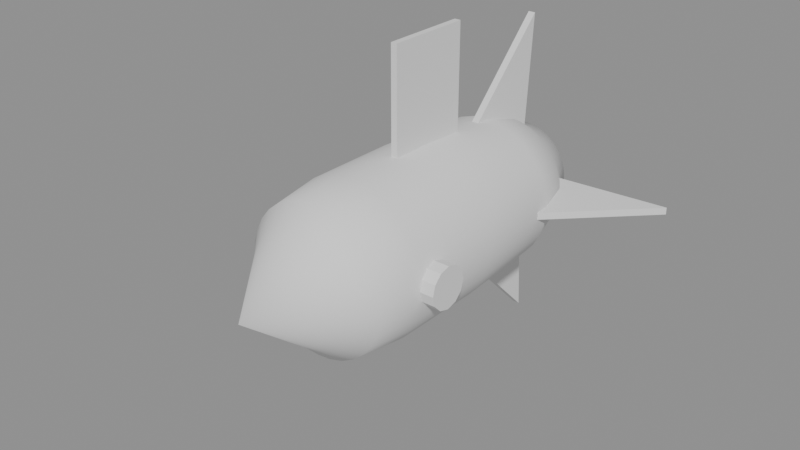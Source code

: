 # Source: ship.blend  (saved by Blender 5.2.44; exported with 4.5.12 LTS)
import bpy
from mathutils import Matrix  # noqa: F401  (used for matrix-valued properties, if any)

bpy.ops.wm.read_factory_settings(use_empty=True)
scene = bpy.context.scene
scene.name = 'Scene'

# ---- meshes
me_ship = bpy.data.meshes.new('ship')
me_ship.from_pydata([(0.0, 3.0, 0.0), (0.744, 3.0, 0.0), (0.7297, 3.0, 0.1451), (0.6874, 3.0, 0.2847), (0.6186, 3.0, 0.4133), (0.5261, 3.0, 0.5261), (0.4133, 3.0, 0.6186), (0.2847, 3.0, 0.6874), (0.1451, 3.0, 0.7297), (4.556e-17, 3.0, 0.744), (-0.1451, 3.0, 0.7297), (-0.2847, 3.0, 0.6874), (-0.4133, 3.0, 0.6186), (-0.5261, 3.0, 0.5261), (-0.6186, 3.0, 0.4133), (-0.6874, 3.0, 0.2847), (-0.7297, 3.0, 0.1451), (-0.744, 3.0, 9.111e-17), (-0.7297, 3.0, -0.1451), (-0.6874, 3.0, -0.2847), (-0.6186, 3.0, -0.4133), (-0.5261, 3.0, -0.5261), (-0.4133, 3.0, -0.6186), (-0.2847, 3.0, -0.6874), (-0.1451, 3.0, -0.7297), (-1.367e-16, 3.0, -0.744), (0.1451, 3.0, -0.7297), (0.2847, 3.0, -0.6874), (0.4133, 3.0, -0.6186), (0.5261, 3.0, -0.5261), (0.6186, 3.0, -0.4133), (0.6874, 3.0, -0.2847), (0.7297, 3.0, -0.1451), (0.744, 2.73, 0.0), (0.7297, 2.73, 0.1451), (0.6874, 2.73, 0.2847), (0.6186, 2.73, 0.4133), (0.5261, 2.73, 0.5261), (0.4133, 2.73, 0.6186), (0.2847, 2.73, 0.6874), (0.1451, 2.73, 0.7297), (4.556e-17, 2.73, 0.744), (-0.1451, 2.73, 0.7297), (-0.2847, 2.73, 0.6874), (-0.4133, 2.73, 0.6186), (-0.5261, 2.73, 0.5261), (-0.6186, 2.73, 0.4133), (-0.6874, 2.73, 0.2847), (-0.7297, 2.73, 0.1451), (-0.744, 2.73, 9.111e-17), (-0.7297, 2.73, -0.1451), (-0.6874, 2.73, -0.2847), (-0.6186, 2.73, -0.4133), (-0.5261, 2.73, -0.5261), (-0.4133, 2.73, -0.6186), (-0.2847, 2.73, -0.6874), (-0.1451, 2.73, -0.7297), (-1.367e-16, 2.73, -0.744), (0.1451, 2.73, -0.7297), (0.2847, 2.73, -0.6874), (0.4133, 2.73, -0.6186), (0.5261, 2.73, -0.5261), (0.6186, 2.73, -0.4133), (0.6874, 2.73, -0.2847), (0.7297, 2.73, -0.1451), (0.936, 2.58, 0.0), (0.918, 2.58, 0.1826), (0.8648, 2.58, 0.3582), (0.7783, 2.58, 0.52), (0.6619, 2.58, 0.6619), (0.52, 2.58, 0.7783), (0.3582, 2.58, 0.8648), (0.1826, 2.58, 0.918), (5.731e-17, 2.58, 0.936), (-0.1826, 2.58, 0.918), (-0.3582, 2.58, 0.8648), (-0.52, 2.58, 0.7783), (-0.6619, 2.58, 0.6619), (-0.7783, 2.58, 0.52), (-0.8648, 2.58, 0.3582), (-0.918, 2.58, 0.1826), (-0.936, 2.58, 1.146e-16), (-0.918, 2.58, -0.1826), (-0.8648, 2.58, -0.3582), (-0.7783, 2.58, -0.52), (-0.6619, 2.58, -0.6619), (-0.52, 2.58, -0.7783), (-0.3582, 2.58, -0.8648), (-0.1826, 2.58, -0.918), (-1.719e-16, 2.58, -0.936), (0.1826, 2.58, -0.918), (0.3582, 2.58, -0.8648), (0.52, 2.58, -0.7783), (0.6619, 2.58, -0.6619), (0.7783, 2.58, -0.52), (0.8648, 2.58, -0.3582), (0.918, 2.58, -0.1826), (1.128, 1.92, 0.0), (1.106, 1.92, 0.2201), (1.042, 1.92, 0.4317), (0.9379, 1.92, 0.6267), (0.7976, 1.92, 0.7976), (0.6267, 1.92, 0.9379), (0.4317, 1.92, 1.042), (0.2201, 1.92, 1.106), (6.907e-17, 1.92, 1.128), (-0.2201, 1.92, 1.106), (-0.4317, 1.92, 1.042), (-0.6267, 1.92, 0.9379), (-0.7976, 1.92, 0.7976), (-0.9379, 1.92, 0.6267), (-1.042, 1.92, 0.4317), (-1.106, 1.92, 0.2201), (-1.128, 1.92, 1.381e-16), (-1.106, 1.92, -0.2201), (-1.042, 1.92, -0.4317), (-0.9379, 1.92, -0.6267), (-0.7976, 1.92, -0.7976), (-0.6267, 1.92, -0.9379), (-0.4317, 1.92, -1.042), (-0.2201, 1.92, -1.106), (-2.072e-16, 1.92, -1.128), (0.2201, 1.92, -1.106), (0.4317, 1.92, -1.042), (0.6267, 1.92, -0.9379), (0.7976, 1.92, -0.7976), (0.9379, 1.92, -0.6267), (1.042, 1.92, -0.4317), (1.106, 1.92, -0.2201), (1.2, 0.48, 0.0), (1.177, 0.48, 0.2341), (1.109, 0.48, 0.4592), (0.9978, 0.48, 0.6667), (0.8485, 0.48, 0.8485), (0.6667, 0.48, 0.9978), (0.4592, 0.48, 1.109), (0.2341, 0.48, 1.177), (7.348e-17, 0.48, 1.2), (-0.2341, 0.48, 1.177), (-0.4592, 0.48, 1.109), (-0.6667, 0.48, 0.9978), (-0.8485, 0.48, 0.8485), (-0.9978, 0.48, 0.6667), (-1.109, 0.48, 0.4592), (-1.177, 0.48, 0.2341), (-1.2, 0.48, 1.47e-16), (-1.177, 0.48, -0.2341), (-1.109, 0.48, -0.4592), (-0.9978, 0.48, -0.6667), (-0.8485, 0.48, -0.8485), (-0.6667, 0.48, -0.9978), (-0.4592, 0.48, -1.109), (-0.2341, 0.48, -1.177), (-2.204e-16, 0.48, -1.2), (0.2341, 0.48, -1.177), (0.4592, 0.48, -1.109), (0.6667, 0.48, -0.9978), (0.8485, 0.48, -0.8485), (0.9978, 0.48, -0.6667), (1.109, 0.48, -0.4592), (1.177, 0.48, -0.2341), (1.2, -0.96, 0.0), (1.177, -0.96, 0.2341), (1.109, -0.96, 0.4592), (0.9978, -0.96, 0.6667), (0.8485, -0.96, 0.8485), (0.6667, -0.96, 0.9978), (0.4592, -0.96, 1.109), (0.2341, -0.96, 1.177), (7.348e-17, -0.96, 1.2), (-0.2341, -0.96, 1.177), (-0.4592, -0.96, 1.109), (-0.6667, -0.96, 0.9978), (-0.8485, -0.96, 0.8485), (-0.9978, -0.96, 0.6667), (-1.109, -0.96, 0.4592), (-1.177, -0.96, 0.2341), (-1.2, -0.96, 1.47e-16), (-1.177, -0.96, -0.2341), (-1.109, -0.96, -0.4592), (-0.9978, -0.96, -0.6667), (-0.8485, -0.96, -0.8485), (-0.6667, -0.96, -0.9978), (-0.4592, -0.96, -1.109), (-0.2341, -0.96, -1.177), (-2.204e-16, -0.96, -1.2), (0.2341, -0.96, -1.177), (0.4592, -0.96, -1.109), (0.6667, -0.96, -0.9978), (0.8485, -0.96, -0.8485), (0.9978, -0.96, -0.6667), (1.109, -0.96, -0.4592), (1.177, -0.96, -0.2341), (1.104, -1.68, 0.0), (1.083, -1.68, 0.2154), (1.02, -1.68, 0.4225), (0.9179, -1.68, 0.6133), (0.7806, -1.68, 0.7806), (0.6133, -1.68, 0.9179), (0.4225, -1.68, 1.02), (0.2154, -1.68, 1.083), (6.76e-17, -1.68, 1.104), (-0.2154, -1.68, 1.083), (-0.4225, -1.68, 1.02), (-0.6133, -1.68, 0.9179), (-0.7806, -1.68, 0.7806), (-0.9179, -1.68, 0.6133), (-1.02, -1.68, 0.4225), (-1.083, -1.68, 0.2154), (-1.104, -1.68, 1.352e-16), (-1.083, -1.68, -0.2154), (-1.02, -1.68, -0.4225), (-0.9179, -1.68, -0.6133), (-0.7806, -1.68, -0.7806), (-0.6133, -1.68, -0.9179), (-0.4225, -1.68, -1.02), (-0.2154, -1.68, -1.083), (-2.028e-16, -1.68, -1.104), (0.2154, -1.68, -1.083), (0.4225, -1.68, -1.02), (0.6133, -1.68, -0.9179), (0.7806, -1.68, -0.7806), (0.9179, -1.68, -0.6133), (1.02, -1.68, -0.4225), (1.083, -1.68, -0.2154), (0.864, -1.92, 0.0), (0.8474, -1.92, 0.1686), (0.7982, -1.92, 0.3306), (0.7184, -1.92, 0.48), (0.6109, -1.92, 0.6109), (0.48, -1.92, 0.7184), (0.3306, -1.92, 0.7982), (0.1686, -1.92, 0.8474), (5.29e-17, -1.92, 0.864), (-0.1686, -1.92, 0.8474), (-0.3306, -1.92, 0.7982), (-0.48, -1.92, 0.7184), (-0.6109, -1.92, 0.6109), (-0.7184, -1.92, 0.48), (-0.7982, -1.92, 0.3306), (-0.8474, -1.92, 0.1686), (-0.864, -1.92, 1.058e-16), (-0.8474, -1.92, -0.1686), (-0.7982, -1.92, -0.3306), (-0.7184, -1.92, -0.48), (-0.6109, -1.92, -0.6109), (-0.48, -1.92, -0.7184), (-0.3306, -1.92, -0.7982), (-0.1686, -1.92, -0.8474), (-1.587e-16, -1.92, -0.864), (0.1686, -1.92, -0.8474), (0.3306, -1.92, -0.7982), (0.48, -1.92, -0.7184), (0.6109, -1.92, -0.6109), (0.7184, -1.92, -0.48), (0.7982, -1.92, -0.3306), (0.8474, -1.92, -0.1686), (0.0, -3.0, 0.0), (0.66, 2.88, -0.054), (0.66, 1.2, -0.054), (2.46, 3.0, -0.054), (0.66, 2.88, 0.054), (0.66, 1.2, 0.054), (2.46, 3.0, 0.054), (0.054, 2.88, 0.66), (0.054, 1.2, 0.66), (0.054, 3.0, 2.46), (-0.054, 2.88, 0.66), (-0.054, 1.2, 0.66), (-0.054, 3.0, 2.46), (-0.66, 2.88, 0.054), (-0.66, 1.2, 0.054), (-2.46, 3.0, 0.054), (-0.66, 2.88, -0.054), (-0.66, 1.2, -0.054), (-2.46, 3.0, -0.054), (-0.054, 2.88, -0.66), (-0.054, 1.2, -0.66), (-0.054, 3.0, -2.46), (0.054, 2.88, -0.66), (0.054, 1.2, -0.66), (0.054, 3.0, -2.46), (1.032, -1.032, 0.0), (1.032, -0.9902, 0.156), (1.032, -0.876, 0.2702), (1.032, -0.72, 0.312), (1.032, -0.564, 0.2702), (1.032, -0.4498, 0.156), (1.032, -0.408, 3.821e-17), (1.032, -0.4498, -0.156), (1.032, -0.564, -0.2702), (1.032, -0.72, -0.312), (1.032, -0.876, -0.2702), (1.032, -0.9902, -0.156), (1.392, -1.032, 0.0), (1.392, -0.9902, 0.156), (1.392, -0.876, 0.2702), (1.392, -0.72, 0.312), (1.392, -0.564, 0.2702), (1.392, -0.4498, 0.156), (1.392, -0.408, 3.821e-17), (1.392, -0.4498, -0.156), (1.392, -0.564, -0.2702), (1.392, -0.72, -0.312), (1.392, -0.876, -0.2702), (1.392, -0.9902, -0.156), (-0.048, 1.2, 1.14), (0.048, 1.2, 1.14), (-0.048, -0.12, 1.14), (0.048, -0.12, 1.14), (-0.048, 1.2, 2.76), (0.048, 1.2, 2.76), (-0.048, -0.12, 2.76), (0.048, -0.12, 2.76)], [], [(0, 2, 1), (0, 3, 2), (0, 4, 3), (0, 5, 4), (0, 6, 5), (0, 7, 6), (0, 8, 7), (0, 9, 8), (0, 10, 9), (0, 11, 10), (0, 12, 11), (0, 13, 12), (0, 14, 13), (0, 15, 14), (0, 16, 15), (0, 17, 16), (0, 18, 17), (0, 19, 18), (0, 20, 19), (0, 21, 20), (0, 22, 21), (0, 23, 22), (0, 24, 23), (0, 25, 24), (0, 26, 25), (0, 27, 26), (0, 28, 27), (0, 29, 28), (0, 30, 29), (0, 31, 30), (0, 32, 31), (0, 1, 32), (1, 2, 34, 33), (2, 3, 35, 34), (3, 4, 36, 35), (4, 5, 37, 36), (5, 6, 38, 37), (6, 7, 39, 38), (7, 8, 40, 39), (8, 9, 41, 40), (9, 10, 42, 41), (10, 11, 43, 42), (11, 12, 44, 43), (12, 13, 45, 44), (13, 14, 46, 45), (14, 15, 47, 46), (15, 16, 48, 47), (16, 17, 49, 48), (17, 18, 50, 49), (18, 19, 51, 50), (19, 20, 52, 51), (20, 21, 53, 52), (21, 22, 54, 53), (22, 23, 55, 54), (23, 24, 56, 55), (24, 25, 57, 56), (25, 26, 58, 57), (26, 27, 59, 58), (27, 28, 60, 59), (28, 29, 61, 60), (29, 30, 62, 61), (30, 31, 63, 62), (31, 32, 64, 63), (32, 1, 33, 64), (33, 34, 66, 65), (34, 35, 67, 66), (35, 36, 68, 67), (36, 37, 69, 68), (37, 38, 70, 69), (38, 39, 71, 70), (39, 40, 72, 71), (40, 41, 73, 72), (41, 42, 74, 73), (42, 43, 75, 74), (43, 44, 76, 75), (44, 45, 77, 76), (45, 46, 78, 77), (46, 47, 79, 78), (47, 48, 80, 79), (48, 49, 81, 80), (49, 50, 82, 81), (50, 51, 83, 82), (51, 52, 84, 83), (52, 53, 85, 84), (53, 54, 86, 85), (54, 55, 87, 86), (55, 56, 88, 87), (56, 57, 89, 88), (57, 58, 90, 89), (58, 59, 91, 90), (59, 60, 92, 91), (60, 61, 93, 92), (61, 62, 94, 93), (62, 63, 95, 94), (63, 64, 96, 95), (64, 33, 65, 96), (65, 66, 98, 97), (66, 67, 99, 98), (67, 68, 100, 99), (68, 69, 101, 100), (69, 70, 102, 101), (70, 71, 103, 102), (71, 72, 104, 103), (72, 73, 105, 104), (73, 74, 106, 105), (74, 75, 107, 106), (75, 76, 108, 107), (76, 77, 109, 108), (77, 78, 110, 109), (78, 79, 111, 110), (79, 80, 112, 111), (80, 81, 113, 112), (81, 82, 114, 113), (82, 83, 115, 114), (83, 84, 116, 115), (84, 85, 117, 116), (85, 86, 118, 117), (86, 87, 119, 118), (87, 88, 120, 119), (88, 89, 121, 120), (89, 90, 122, 121), (90, 91, 123, 122), (91, 92, 124, 123), (92, 93, 125, 124), (93, 94, 126, 125), (94, 95, 127, 126), (95, 96, 128, 127), (96, 65, 97, 128), (97, 98, 130, 129), (98, 99, 131, 130), (99, 100, 132, 131), (100, 101, 133, 132), (101, 102, 134, 133), (102, 103, 135, 134), (103, 104, 136, 135), (104, 105, 137, 136), (105, 106, 138, 137), (106, 107, 139, 138), (107, 108, 140, 139), (108, 109, 141, 140), (109, 110, 142, 141), (110, 111, 143, 142), (111, 112, 144, 143), (112, 113, 145, 144), (113, 114, 146, 145), (114, 115, 147, 146), (115, 116, 148, 147), (116, 117, 149, 148), (117, 118, 150, 149), (118, 119, 151, 150), (119, 120, 152, 151), (120, 121, 153, 152), (121, 122, 154, 153), (122, 123, 155, 154), (123, 124, 156, 155), (124, 125, 157, 156), (125, 126, 158, 157), (126, 127, 159, 158), (127, 128, 160, 159), (128, 97, 129, 160), (129, 130, 162, 161), (130, 131, 163, 162), (131, 132, 164, 163), (132, 133, 165, 164), (133, 134, 166, 165), (134, 135, 167, 166), (135, 136, 168, 167), (136, 137, 169, 168), (137, 138, 170, 169), (138, 139, 171, 170), (139, 140, 172, 171), (140, 141, 173, 172), (141, 142, 174, 173), (142, 143, 175, 174), (143, 144, 176, 175), (144, 145, 177, 176), (145, 146, 178, 177), (146, 147, 179, 178), (147, 148, 180, 179), (148, 149, 181, 180), (149, 150, 182, 181), (150, 151, 183, 182), (151, 152, 184, 183), (152, 153, 185, 184), (153, 154, 186, 185), (154, 155, 187, 186), (155, 156, 188, 187), (156, 157, 189, 188), (157, 158, 190, 189), (158, 159, 191, 190), (159, 160, 192, 191), (160, 129, 161, 192), (161, 162, 194, 193), (162, 163, 195, 194), (163, 164, 196, 195), (164, 165, 197, 196), (165, 166, 198, 197), (166, 167, 199, 198), (167, 168, 200, 199), (168, 169, 201, 200), (169, 170, 202, 201), (170, 171, 203, 202), (171, 172, 204, 203), (172, 173, 205, 204), (173, 174, 206, 205), (174, 175, 207, 206), (175, 176, 208, 207), (176, 177, 209, 208), (177, 178, 210, 209), (178, 179, 211, 210), (179, 180, 212, 211), (180, 181, 213, 212), (181, 182, 214, 213), (182, 183, 215, 214), (183, 184, 216, 215), (184, 185, 217, 216), (185, 186, 218, 217), (186, 187, 219, 218), (187, 188, 220, 219), (188, 189, 221, 220), (189, 190, 222, 221), (190, 191, 223, 222), (191, 192, 224, 223), (192, 161, 193, 224), (193, 194, 226, 225), (194, 195, 227, 226), (195, 196, 228, 227), (196, 197, 229, 228), (197, 198, 230, 229), (198, 199, 231, 230), (199, 200, 232, 231), (200, 201, 233, 232), (201, 202, 234, 233), (202, 203, 235, 234), (203, 204, 236, 235), (204, 205, 237, 236), (205, 206, 238, 237), (206, 207, 239, 238), (207, 208, 240, 239), (208, 209, 241, 240), (209, 210, 242, 241), (210, 211, 243, 242), (211, 212, 244, 243), (212, 213, 245, 244), (213, 214, 246, 245), (214, 215, 247, 246), (215, 216, 248, 247), (216, 217, 249, 248), (217, 218, 250, 249), (218, 219, 251, 250), (219, 220, 252, 251), (220, 221, 253, 252), (221, 222, 254, 253), (222, 223, 255, 254), (223, 224, 256, 255), (224, 193, 225, 256), (225, 226, 257), (226, 227, 257), (227, 228, 257), (228, 229, 257), (229, 230, 257), (230, 231, 257), (231, 232, 257), (232, 233, 257), (233, 234, 257), (234, 235, 257), (235, 236, 257), (236, 237, 257), (237, 238, 257), (238, 239, 257), (239, 240, 257), (240, 241, 257), (241, 242, 257), (242, 243, 257), (243, 244, 257), (244, 245, 257), (245, 246, 257), (246, 247, 257), (247, 248, 257), (248, 249, 257), (249, 250, 257), (250, 251, 257), (251, 252, 257), (252, 253, 257), (253, 254, 257), (254, 255, 257), (255, 256, 257), (256, 225, 257), (258, 260, 259), (263, 261, 262), (258, 261, 262, 259), (259, 262, 263, 260), (260, 263, 261, 258), (264, 266, 265), (269, 267, 268), (264, 267, 268, 265), (265, 268, 269, 266), (266, 269, 267, 264), (270, 272, 271), (275, 273, 274), (270, 273, 274, 271), (271, 274, 275, 272), (272, 275, 273, 270), (276, 278, 277), (281, 279, 280), (276, 279, 280, 277), (277, 280, 281, 278), (278, 281, 279, 276), (282, 293, 292, 291, 290, 289, 288, 287, 286, 285, 284, 283), (305, 294, 295, 296, 297, 298, 299, 300, 301, 302, 303, 304), (282, 294, 295, 283), (283, 295, 296, 284), (284, 296, 297, 285), (285, 297, 298, 286), (286, 298, 299, 287), (287, 299, 300, 288), (288, 300, 301, 289), (289, 301, 302, 290), (290, 302, 303, 291), (291, 303, 304, 292), (292, 304, 305, 293), (293, 305, 294, 282), (306, 308, 309, 307), (310, 311, 313, 312), (306, 310, 312, 308), (307, 309, 313, 311), (306, 307, 311, 310), (308, 312, 313, 309)])
me_ship.polygons.foreach_set('use_smooth', [1, 1, 1, 1, 1, 1, 1, 1, 1, 1, 1, 1, 1, 1, 1, 1, 1, 1, 1, 1, 1, 1, 1, 1, 1, 1, 1, 1, 1, 1, 1, 1, 1, 1, 1, 1, 1, 1, 1, 1, 1, 1, 1, 1, 1, 1, 1, 1, 1, 1, 1, 1, 1, 1, 1, 1, 1, 1, 1, 1, 1, 1, 1, 1, 1, 1, 1, 1, 1, 1, 1, 1, 1, 1, 1, 1, 1, 1, 1, 1, 1, 1, 1, 1, 1, 1, 1, 1, 1, 1, 1, 1, 1, 1, 1, 1, 1, 1, 1, 1, 1, 1, 1, 1, 1, 1, 1, 1, 1, 1, 1, 1, 1, 1, 1, 1, 1, 1, 1, 1, 1, 1, 1, 1, 1, 1, 1, 1, 1, 1, 1, 1, 1, 1, 1, 1, 1, 1, 1, 1, 1, 1, 1, 1, 1, 1, 1, 1, 1, 1, 1, 1, 1, 1, 1, 1, 1, 1, 1, 1, 1, 1, 1, 1, 1, 1, 1, 1, 1, 1, 1, 1, 1, 1, 1, 1, 1, 1, 1, 1, 1, 1, 1, 1, 1, 1, 1, 1, 1, 1, 1, 1, 1, 1, 1, 1, 1, 1, 1, 1, 1, 1, 1, 1, 1, 1, 1, 1, 1, 1, 1, 1, 1, 1, 1, 1, 1, 1, 1, 1, 1, 1, 1, 1, 1, 1, 1, 1, 1, 1, 1, 1, 1, 1, 1, 1, 1, 1, 1, 1, 1, 1, 1, 1, 1, 1, 1, 1, 1, 1, 1, 1, 1, 1, 1, 1, 1, 1, 1, 1, 1, 1, 1, 1, 1, 1, 1, 1, 1, 1, 1, 1, 1, 1, 1, 1, 1, 1, 1, 1, 1, 1, 1, 1, 1, 1, 1, 1, 0, 0, 0, 0, 0, 0, 0, 0, 0, 0, 0, 0, 0, 0, 0, 0, 0, 0, 0, 0, 0, 0, 0, 0, 0, 0, 0, 0, 0, 0, 0, 0, 0, 0, 0, 0, 0, 0, 0, 0])
me_ship.update()

# ---- objects
ob_ship = bpy.data.objects.new('ship', me_ship)

# ---- transforms, parenting, visibility, modifiers, constraints
ob_ship.location = (0.0, 0.0, 0.0)

# ---- collection membership
scene.collection.objects.link(ob_ship)

# ---- scene / render settings (as saved in the file)
scene.frame_start = 1; scene.frame_end = 250; scene.frame_set(1)
scene.render.engine = 'BLENDER_EEVEE_NEXT'
scene.render.bake_bias = 0.0
scene.render.bake_samples = 0
scene.render.compositor_device = 'GPU'
scene.eevee.use_volume_custom_range = False
scene.eevee.fast_gi_thickness_near = 0.1
scene.eevee.fast_gi_thickness_far = 0.0
scene.eevee.ray_tracing_options.screen_trace_thickness = 0.1
bpy.context.view_layer.update()

# ---- added for rendering (the .blend has no active camera and no usable light): camera, sun + grey world if the file has none
cam_auto = bpy.data.cameras.new('AutoCamera')
cam_auto.lens = 50.0
cam_auto.sensor_width = 36.0
cam_auto.clip_end = 1000.0
ob_auto_camera = bpy.data.objects.new('AutoCamera', cam_auto)
scene.collection.objects.link(ob_auto_camera)
ob_auto_camera.location = (8.65245, -10.3829, 7.07196)
ob_auto_camera.rotation_euler = (1.09748, -7.21219e-08, 0.694738)
scene.camera = ob_auto_camera
light_auto_sun = bpy.data.lights.new('AutoSun', 'SUN')
light_auto_sun.energy = 3.0
light_auto_sun.angle = 0.0523599
ob_auto_sun = bpy.data.objects.new('AutoSun', light_auto_sun)
scene.collection.objects.link(ob_auto_sun)
ob_auto_sun.rotation_euler = (0.872665, 0.174533, 0.523599)
if scene.world is None:
    world_auto = bpy.data.worlds.new('AutoWorld')
    world_auto.color = (0.3, 0.3, 0.3)
    scene.world = world_auto
bpy.context.view_layer.update()
